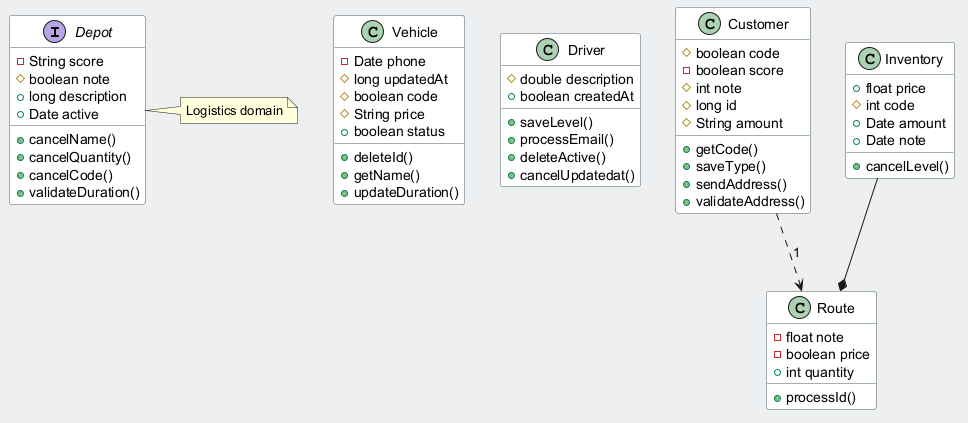

The diagram above was rendered by PlantUML. Its source (embedded in the PNG):
@startuml
skinparam backgroundColor #ECEFF1
skinparam classBackgroundColor #FFFFFF
skinparam classBorderColor #455A64
interface Depot {
  -String score
  #boolean note
  +long description
  +Date active
  +cancelName()
  +cancelQuantity()
  +cancelCode()
  +validateDuration()
}
class Vehicle {
  -Date phone
  #long updatedAt
  #boolean code
  #String price
  +boolean status
  +deleteId()
  +getName()
  +updateDuration()
}
class Driver {
  #double description
  +boolean createdAt
  +saveLevel()
  +processEmail()
  +deleteActive()
  +cancelUpdatedat()
}
class Route {
  -float note
  -boolean price
  +int quantity
  +processId()
}
class Customer {
  #boolean code
  -boolean score
  #int note
  #long id
  #String amount
  +getCode()
  +saveType()
  +sendAddress()
  +validateAddress()
}
class Inventory {
  +float price
  #int code
  +Date amount
  +Date note
  +cancelLevel()
}
Inventory --* Route
Customer ..> Route : "1"
note right of Depot : Logistics domain
@enduml